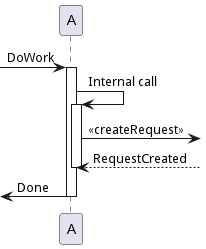

The diagram above was rendered by PlantUML. Its source (embedded in the PNG):
@startuml
[-> A: DoWork
activate A
A -> A: Internal call
activate A
A ->] : << createRequest >>
A<--] : RequestCreated
deactivate A
[<- A: Done
deactivate A
@enduml